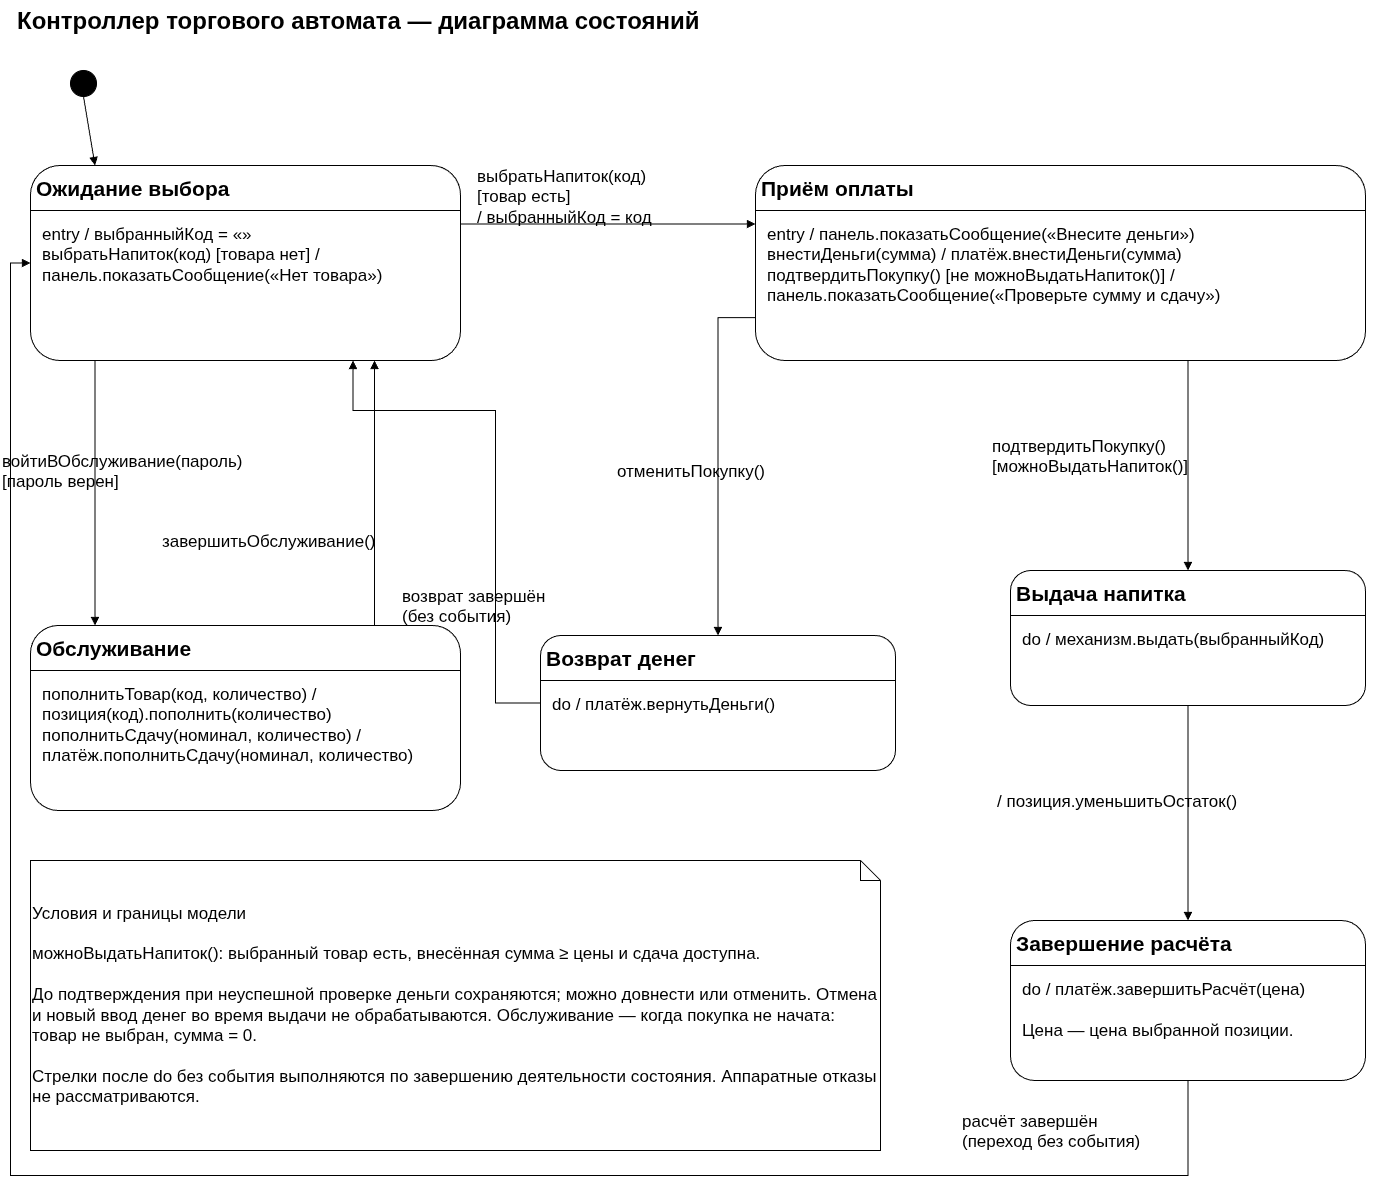

The diagram above was exported from draw.io. Its source (the exported page's mxGraphModel, read from the mxfile embedded in the PNG):
<mxGraphModel dx="1414" dy="791" grid="1" gridSize="10" guides="1" tooltips="1" connect="1" arrows="1" fold="1" page="1" pageScale="1" pageWidth="1410" pageHeight="1230" math="0" shadow="0">
  <root>
    <mxCell id="0" />
    <mxCell id="1" parent="0" />
    <mxCell id="title" parent="1" style="html=0;fontFamily=Arial;whiteSpace=wrap;fontStyle=1;strokeColor=#000000;fillColor=#ffffff;align=center;text;strokeColor=none;fontSize=24;" value="Контроллер торгового автомата — диаграмма состояний" vertex="1">
      <mxGeometry height="45" width="1370" x="20" y="15" as="geometry" />
    </mxCell>
    <mxCell id="initial" parent="1" style="html=0;fontFamily=Arial;whiteSpace=wrap;fontSize=18;fontStyle=0;strokeColor=#000000;fillColor=#000000;align=center;ellipse;" value="" vertex="1">
      <mxGeometry height="26" width="26" x="75" y="85" as="geometry" />
    </mxCell>
    <mxCell id="idle" parent="1" style="html=0;fontFamily=Arial;whiteSpace=wrap;fontSize=18;fontStyle=0;strokeColor=#000000;fillColor=#ffffff;align=center;rounded=1;arcSize=15;" value="" vertex="1">
      <mxGeometry height="195" width="430" x="35" y="180" as="geometry" />
    </mxCell>
    <mxCell id="idle-name" parent="1" style="html=0;fontFamily=Arial;whiteSpace=wrap;fontStyle=1;strokeColor=#000000;fillColor=#ffffff;align=center;text;strokeColor=none;fontSize=21;" value="Ожидание выбора" vertex="1">
      <mxGeometry height="36" width="422" x="39" y="184" as="geometry" />
    </mxCell>
    <mxCell id="idle-sep" edge="1" parent="1" style="html=0;rounded=0;endArrow=none;endFill=0;strokeColor=#000000;">
      <mxGeometry relative="1" as="geometry">
        <mxPoint x="35" y="225" as="sourcePoint" />
        <mxPoint x="465" y="225" as="targetPoint" />
      </mxGeometry>
    </mxCell>
    <mxCell id="idle-body" parent="1" style="html=0;fontFamily=Arial;whiteSpace=wrap;fontSize=17;fontStyle=0;strokeColor=#000000;fillColor=#ffffff;align=left;text;strokeColor=none;" value="entry / выбранныйКод = «»&#10;выбратьНапиток(код) [товара нет] /&#10;  панель.показатьСообщение(«Нет товара»)" vertex="1">
      <mxGeometry height="133" width="410" x="45" y="233" as="geometry" />
    </mxCell>
    <mxCell id="pay" parent="1" style="html=0;fontFamily=Arial;whiteSpace=wrap;fontSize=18;fontStyle=0;strokeColor=#000000;fillColor=#ffffff;align=center;rounded=1;arcSize=15;" value="" vertex="1">
      <mxGeometry height="195" width="610" x="760" y="180" as="geometry" />
    </mxCell>
    <mxCell id="pay-name" parent="1" style="html=0;fontFamily=Arial;whiteSpace=wrap;fontStyle=1;strokeColor=#000000;fillColor=#ffffff;align=center;text;strokeColor=none;fontSize=21;" value="Приём оплаты" vertex="1">
      <mxGeometry height="36" width="602" x="764" y="184" as="geometry" />
    </mxCell>
    <mxCell id="pay-sep" edge="1" parent="1" style="html=0;rounded=0;endArrow=none;endFill=0;strokeColor=#000000;">
      <mxGeometry relative="1" as="geometry">
        <mxPoint x="760" y="225" as="sourcePoint" />
        <mxPoint x="1370" y="225" as="targetPoint" />
      </mxGeometry>
    </mxCell>
    <mxCell id="pay-body" parent="1" style="html=0;fontFamily=Arial;whiteSpace=wrap;fontSize=17;fontStyle=0;strokeColor=#000000;fillColor=#ffffff;align=left;text;strokeColor=none;" value="entry / панель.показатьСообщение(«Внесите деньги»)&#10;внестиДеньги(сумма) / платёж.внестиДеньги(сумма)&#10;подтвердитьПокупку() [не можноВыдатьНапиток()] /&#10;  панель.показатьСообщение(«Проверьте сумму и сдачу»)" vertex="1">
      <mxGeometry height="133" width="590" x="770" y="233" as="geometry" />
    </mxCell>
    <mxCell id="disp" parent="1" style="html=0;fontFamily=Arial;whiteSpace=wrap;fontSize=18;fontStyle=0;strokeColor=#000000;fillColor=#ffffff;align=center;rounded=1;arcSize=15;" value="" vertex="1">
      <mxGeometry height="135" width="355" x="1015" y="585" as="geometry" />
    </mxCell>
    <mxCell id="disp-name" parent="1" style="html=0;fontFamily=Arial;whiteSpace=wrap;fontStyle=1;strokeColor=#000000;fillColor=#ffffff;align=center;text;strokeColor=none;fontSize=21;" value="Выдача напитка" vertex="1">
      <mxGeometry height="36" width="347" x="1019" y="589" as="geometry" />
    </mxCell>
    <mxCell id="disp-sep" edge="1" parent="1" style="html=0;rounded=0;endArrow=none;endFill=0;strokeColor=#000000;">
      <mxGeometry relative="1" as="geometry">
        <mxPoint x="1015" y="630" as="sourcePoint" />
        <mxPoint x="1370" y="630" as="targetPoint" />
      </mxGeometry>
    </mxCell>
    <mxCell id="disp-body" parent="1" style="html=0;fontFamily=Arial;whiteSpace=wrap;fontSize=17;fontStyle=0;strokeColor=#000000;fillColor=#ffffff;align=left;text;strokeColor=none;" value="do / механизм.выдать(выбранныйКод)" vertex="1">
      <mxGeometry height="73" width="335" x="1025" y="638" as="geometry" />
    </mxCell>
    <mxCell id="settle" parent="1" style="html=0;fontFamily=Arial;whiteSpace=wrap;fontSize=18;fontStyle=0;strokeColor=#000000;fillColor=#ffffff;align=center;rounded=1;arcSize=15;" value="" vertex="1">
      <mxGeometry height="160" width="355" x="1015" y="935" as="geometry" />
    </mxCell>
    <mxCell id="settle-name" parent="1" style="html=0;fontFamily=Arial;whiteSpace=wrap;fontStyle=1;strokeColor=#000000;fillColor=#ffffff;align=center;text;strokeColor=none;fontSize=21;" value="Завершение расчёта" vertex="1">
      <mxGeometry height="36" width="347" x="1019" y="939" as="geometry" />
    </mxCell>
    <mxCell id="settle-sep" edge="1" parent="1" style="html=0;rounded=0;endArrow=none;endFill=0;strokeColor=#000000;">
      <mxGeometry relative="1" as="geometry">
        <mxPoint x="1015" y="980" as="sourcePoint" />
        <mxPoint x="1370" y="980" as="targetPoint" />
      </mxGeometry>
    </mxCell>
    <mxCell id="settle-body" parent="1" style="html=0;fontFamily=Arial;whiteSpace=wrap;fontSize=17;fontStyle=0;strokeColor=#000000;fillColor=#ffffff;align=left;text;strokeColor=none;" value="do / платёж.завершитьРасчёт(цена)&#10;&#10;Цена — цена выбранной позиции." vertex="1">
      <mxGeometry height="98" width="335" x="1025" y="988" as="geometry" />
    </mxCell>
    <mxCell id="refund" parent="1" style="html=0;fontFamily=Arial;whiteSpace=wrap;fontSize=18;fontStyle=0;strokeColor=#000000;fillColor=#ffffff;align=center;rounded=1;arcSize=15;" value="" vertex="1">
      <mxGeometry height="135" width="355" x="545" y="650" as="geometry" />
    </mxCell>
    <mxCell id="refund-name" parent="1" style="html=0;fontFamily=Arial;whiteSpace=wrap;fontStyle=1;strokeColor=#000000;fillColor=#ffffff;align=center;text;strokeColor=none;fontSize=21;" value="Возврат денег" vertex="1">
      <mxGeometry height="36" width="347" x="549" y="654" as="geometry" />
    </mxCell>
    <mxCell id="refund-sep" edge="1" parent="1" style="html=0;rounded=0;endArrow=none;endFill=0;strokeColor=#000000;">
      <mxGeometry relative="1" as="geometry">
        <mxPoint x="545" y="695" as="sourcePoint" />
        <mxPoint x="900" y="695" as="targetPoint" />
      </mxGeometry>
    </mxCell>
    <mxCell id="refund-body" parent="1" style="html=0;fontFamily=Arial;whiteSpace=wrap;fontSize=17;fontStyle=0;strokeColor=#000000;fillColor=#ffffff;align=left;text;strokeColor=none;" value="do / платёж.вернутьДеньги()" vertex="1">
      <mxGeometry height="73" width="335" x="555" y="703" as="geometry" />
    </mxCell>
    <mxCell id="service" parent="1" style="html=0;fontFamily=Arial;whiteSpace=wrap;fontSize=18;fontStyle=0;strokeColor=#000000;fillColor=#ffffff;align=center;rounded=1;arcSize=15;" value="" vertex="1">
      <mxGeometry height="185" width="430" x="35" y="640" as="geometry" />
    </mxCell>
    <mxCell id="service-name" parent="1" style="html=0;fontFamily=Arial;whiteSpace=wrap;fontStyle=1;strokeColor=#000000;fillColor=#ffffff;align=center;text;strokeColor=none;fontSize=21;" value="Обслуживание" vertex="1">
      <mxGeometry height="36" width="422" x="39" y="644" as="geometry" />
    </mxCell>
    <mxCell id="service-sep" edge="1" parent="1" style="html=0;rounded=0;endArrow=none;endFill=0;strokeColor=#000000;">
      <mxGeometry relative="1" as="geometry">
        <mxPoint x="35" y="685" as="sourcePoint" />
        <mxPoint x="465" y="685" as="targetPoint" />
      </mxGeometry>
    </mxCell>
    <mxCell id="service-body" parent="1" style="html=0;fontFamily=Arial;whiteSpace=wrap;fontSize=17;fontStyle=0;strokeColor=#000000;fillColor=#ffffff;align=left;text;strokeColor=none;" value="пополнитьТовар(код, количество) /&#10;  позиция(код).пополнить(количество)&#10;пополнитьСдачу(номинал, количество) /&#10;  платёж.пополнитьСдачу(номинал, количество)" vertex="1">
      <mxGeometry height="123" width="410" x="45" y="693" as="geometry" />
    </mxCell>
    <mxCell id="initial-idle" edge="1" parent="1" source="initial" style="html=0;rounded=0;edgeStyle=none;strokeColor=#000000;startArrow=none;endArrow=block;endFill=1;exitX=0.5;exitY=1;entryX=0.15;entryY=0;" target="idle">
      <mxGeometry relative="1" as="geometry" />
    </mxCell>
    <mxCell id="select" edge="1" parent="1" source="idle" style="html=0;rounded=0;edgeStyle=none;strokeColor=#000000;startArrow=none;endArrow=block;endFill=1;exitX=1;exitY=0.3;entryX=0;entryY=0.3;" target="pay">
      <mxGeometry relative="1" as="geometry" />
    </mxCell>
    <mxCell id="select-label" parent="1" style="html=0;fontFamily=Arial;whiteSpace=wrap;fontSize=17;fontStyle=0;strokeColor=#000000;fillColor=#ffffff;align=center;text;strokeColor=none;" value="выбратьНапиток(код)&#10;[товар есть]&#10;/ выбранныйКод = код" vertex="1">
      <mxGeometry height="100" width="265" x="480" y="175" as="geometry" />
    </mxCell>
    <mxCell id="confirm" edge="1" parent="1" source="pay" style="html=0;rounded=0;edgeStyle=none;strokeColor=#000000;startArrow=none;endArrow=block;endFill=1;exitX=0.7090163934426229;exitY=1;entryX=0.5;entryY=0;" target="disp">
      <mxGeometry relative="1" as="geometry" />
    </mxCell>
    <mxCell id="confirm-label" parent="1" style="html=0;fontFamily=Arial;whiteSpace=wrap;fontSize=17;fontStyle=0;strokeColor=#000000;fillColor=#ffffff;align=center;text;strokeColor=none;" value="подтвердитьПокупку()&#10;[можноВыдатьНапиток()]" vertex="1">
      <mxGeometry height="70" width="365" x="995" y="445" as="geometry" />
    </mxCell>
    <mxCell id="disp-settle" edge="1" parent="1" source="disp" style="html=0;rounded=0;edgeStyle=none;strokeColor=#000000;startArrow=none;endArrow=block;endFill=1;exitX=0.5;exitY=1;entryX=0.5;entryY=0;" target="settle">
      <mxGeometry relative="1" as="geometry" />
    </mxCell>
    <mxCell id="sold-label" parent="1" style="html=0;fontFamily=Arial;whiteSpace=wrap;fontSize=17;fontStyle=0;strokeColor=#000000;fillColor=#ffffff;align=center;text;strokeColor=none;" value="/ позиция.уменьшитьОстаток()" vertex="1">
      <mxGeometry height="55" width="385" x="1000" y="800" as="geometry" />
    </mxCell>
    <mxCell id="settle-idle" edge="1" parent="1" source="settle" style="html=0;rounded=0;edgeStyle=none;strokeColor=#000000;startArrow=none;endArrow=block;endFill=1;exitX=0.5;exitY=1;entryX=0;entryY=0.5;" target="idle">
      <mxGeometry relative="1" as="geometry">
        <Array as="points">
          <mxPoint x="1192.5" y="1190" />
          <mxPoint x="15" y="1190" />
          <mxPoint x="15" y="277.5" />
        </Array>
      </mxGeometry>
    </mxCell>
    <mxCell id="settle-idle-label" parent="1" style="html=0;fontFamily=Arial;whiteSpace=wrap;fontSize=17;fontStyle=0;strokeColor=#000000;fillColor=#ffffff;align=center;text;strokeColor=none;" value="расчёт завершён&#10;(переход без события)" vertex="1">
      <mxGeometry height="60" width="280" x="965" y="1120" as="geometry" />
    </mxCell>
    <mxCell id="cancel" edge="1" parent="1" source="pay" style="html=0;rounded=0;edgeStyle=none;strokeColor=#000000;startArrow=none;endArrow=block;endFill=1;exitX=0;exitY=0.78;entryX=0.5;entryY=0;" target="refund">
      <mxGeometry relative="1" as="geometry">
        <Array as="points">
          <mxPoint x="722.5" y="332.1" />
          <mxPoint x="722.5" y="560" />
        </Array>
      </mxGeometry>
    </mxCell>
    <mxCell id="cancel-label" parent="1" style="html=0;fontFamily=Arial;whiteSpace=wrap;fontSize=17;fontStyle=0;strokeColor=#000000;fillColor=#ffffff;align=center;text;strokeColor=none;" value="отменитьПокупку()" vertex="1">
      <mxGeometry height="45" width="205" x="620" y="470" as="geometry" />
    </mxCell>
    <mxCell id="refund-idle" edge="1" parent="1" source="refund" style="html=0;rounded=0;edgeStyle=none;strokeColor=#000000;startArrow=none;endArrow=block;endFill=1;exitX=0;exitY=0.5;entryX=0.75;entryY=1;" target="idle">
      <mxGeometry relative="1" as="geometry">
        <Array as="points">
          <mxPoint x="500" y="717.5" />
          <mxPoint x="500" y="425" />
          <mxPoint x="357.5" y="425" />
        </Array>
      </mxGeometry>
    </mxCell>
    <mxCell id="refund-idle-label" parent="1" style="html=0;fontFamily=Arial;whiteSpace=wrap;fontSize=17;fontStyle=0;strokeColor=#000000;fillColor=#ffffff;align=center;text;strokeColor=none;" value="возврат завершён&#10;(без события)" vertex="1">
      <mxGeometry height="70" width="190" x="405" y="595" as="geometry" />
    </mxCell>
    <mxCell id="enter-service" edge="1" parent="1" source="idle" style="html=0;rounded=0;edgeStyle=none;strokeColor=#000000;startArrow=none;endArrow=block;endFill=1;exitX=0.15;exitY=1;entryX=0.15;entryY=0;" target="service">
      <mxGeometry relative="1" as="geometry" />
    </mxCell>
    <mxCell id="enter-service-label" parent="1" style="html=0;fontFamily=Arial;whiteSpace=wrap;fontSize=17;fontStyle=0;strokeColor=#000000;fillColor=#ffffff;align=center;text;strokeColor=none;" value="войтиВОбслуживание(пароль)&#10;[пароль верен]" vertex="1">
      <mxGeometry height="80" width="310" x="5" y="460" as="geometry" />
    </mxCell>
    <mxCell id="exit-service" edge="1" parent="1" source="service" style="html=0;rounded=0;edgeStyle=none;strokeColor=#000000;startArrow=none;endArrow=block;endFill=1;exitX=0.8;exitY=0;entryX=0.8;entryY=1;" target="idle">
      <mxGeometry relative="1" as="geometry" />
    </mxCell>
    <mxCell id="exit-service-label" parent="1" style="html=0;fontFamily=Arial;whiteSpace=wrap;fontSize=17;fontStyle=0;strokeColor=#000000;fillColor=#ffffff;align=center;text;strokeColor=none;" value="завершитьОбслуживание()" vertex="1">
      <mxGeometry height="45" width="325" x="165" y="540" as="geometry" />
    </mxCell>
    <mxCell id="rules" parent="1" style="html=0;fontFamily=Arial;whiteSpace=wrap;fontSize=17;fontStyle=0;strokeColor=#000000;fillColor=#ffffff;align=left;shape=note;size=20;" value="Условия и границы модели&#10;&#10;можноВыдатьНапиток(): выбранный товар есть, внесённая сумма ≥ цены и сдача доступна.&#10;&#10;До подтверждения при неуспешной проверке деньги сохраняются; можно довнести или отменить. Отмена и новый ввод денег во время выдачи не обрабатываются. Обслуживание — когда покупка не начата: товар не выбран, сумма = 0.&#10;&#10;Стрелки после do без события выполняются по завершению деятельности состояния. Аппаратные отказы не рассматриваются." vertex="1">
      <mxGeometry height="290" width="850" x="35" y="875" as="geometry" />
    </mxCell>
  </root>
</mxGraphModel>